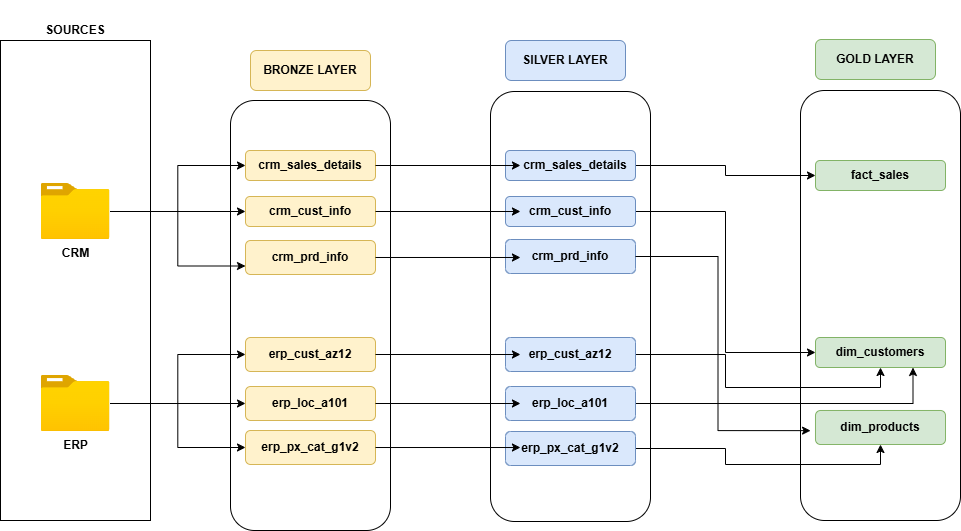

The diagram above was exported from draw.io. Its source (the exported page's mxGraphModel, read from the mxfile embedded in the PNG):
<mxGraphModel dx="1050" dy="522" grid="1" gridSize="10" guides="1" tooltips="1" connect="1" arrows="1" fold="1" page="1" pageScale="1" pageWidth="850" pageHeight="1100" math="0" shadow="0">
  <root>
    <mxCell id="0" />
    <mxCell id="1" parent="0" />
    <mxCell id="3afPbhjE3TX8TTKlmcF1-1" value="" style="rounded=0;whiteSpace=wrap;html=1;fillColor=none;" parent="1" vertex="1">
      <mxGeometry x="210" y="80" width="150" height="480" as="geometry" />
    </mxCell>
    <mxCell id="3afPbhjE3TX8TTKlmcF1-3" value="&lt;b&gt;BRONZE LAYER&lt;/b&gt;" style="rounded=1;whiteSpace=wrap;html=1;fillColor=#fff2cc;align=center;strokeColor=#d6b656;" parent="1" vertex="1">
      <mxGeometry x="460" y="90" width="120" height="40" as="geometry" />
    </mxCell>
    <mxCell id="3afPbhjE3TX8TTKlmcF1-4" value="" style="rounded=1;whiteSpace=wrap;html=1;fillColor=none;" parent="1" vertex="1">
      <mxGeometry x="440" y="140" width="160" height="430" as="geometry" />
    </mxCell>
    <mxCell id="3afPbhjE3TX8TTKlmcF1-5" value="&lt;b&gt;crm_sales_details&lt;/b&gt;" style="rounded=1;whiteSpace=wrap;html=1;fillColor=#fff2cc;align=center;strokeColor=#d6b656;" parent="1" vertex="1">
      <mxGeometry x="455" y="190" width="130" height="30" as="geometry" />
    </mxCell>
    <mxCell id="3afPbhjE3TX8TTKlmcF1-7" value="&lt;b&gt;crm_cust_info&lt;/b&gt;" style="rounded=1;whiteSpace=wrap;html=1;fillColor=#fff2cc;align=center;strokeColor=#d6b656;" parent="1" vertex="1">
      <mxGeometry x="455" y="236" width="130" height="30" as="geometry" />
    </mxCell>
    <mxCell id="3afPbhjE3TX8TTKlmcF1-8" value="&lt;b&gt;crm_prd_info&lt;/b&gt;" style="rounded=1;whiteSpace=wrap;html=1;fillColor=#fff2cc;align=center;strokeColor=#d6b656;" parent="1" vertex="1">
      <mxGeometry x="455" y="280" width="130" height="34" as="geometry" />
    </mxCell>
    <mxCell id="3afPbhjE3TX8TTKlmcF1-20" style="edgeStyle=orthogonalEdgeStyle;rounded=0;orthogonalLoop=1;jettySize=auto;html=1;entryX=0;entryY=0.5;entryDx=0;entryDy=0;" parent="1" source="3afPbhjE3TX8TTKlmcF1-10" target="3afPbhjE3TX8TTKlmcF1-7" edge="1">
      <mxGeometry relative="1" as="geometry" />
    </mxCell>
    <mxCell id="3afPbhjE3TX8TTKlmcF1-24" style="edgeStyle=orthogonalEdgeStyle;rounded=0;orthogonalLoop=1;jettySize=auto;html=1;entryX=0;entryY=0.75;entryDx=0;entryDy=0;" parent="1" source="3afPbhjE3TX8TTKlmcF1-10" target="3afPbhjE3TX8TTKlmcF1-8" edge="1">
      <mxGeometry relative="1" as="geometry" />
    </mxCell>
    <mxCell id="3afPbhjE3TX8TTKlmcF1-25" style="edgeStyle=orthogonalEdgeStyle;rounded=0;orthogonalLoop=1;jettySize=auto;html=1;entryX=0;entryY=0.5;entryDx=0;entryDy=0;" parent="1" source="3afPbhjE3TX8TTKlmcF1-10" target="3afPbhjE3TX8TTKlmcF1-5" edge="1">
      <mxGeometry relative="1" as="geometry" />
    </mxCell>
    <mxCell id="3afPbhjE3TX8TTKlmcF1-10" value="&lt;b&gt;CRM&lt;/b&gt;" style="image;aspect=fixed;html=1;points=[];align=center;fontSize=12;image=img/lib/azure2/general/Folder_Blank.svg;" parent="1" vertex="1">
      <mxGeometry x="250.5" y="223" width="69" height="56.00000000000001" as="geometry" />
    </mxCell>
    <mxCell id="3afPbhjE3TX8TTKlmcF1-17" style="edgeStyle=orthogonalEdgeStyle;rounded=0;orthogonalLoop=1;jettySize=auto;html=1;entryX=0;entryY=0.5;entryDx=0;entryDy=0;" parent="1" source="3afPbhjE3TX8TTKlmcF1-11" target="3afPbhjE3TX8TTKlmcF1-13" edge="1">
      <mxGeometry relative="1" as="geometry" />
    </mxCell>
    <mxCell id="3afPbhjE3TX8TTKlmcF1-18" style="edgeStyle=orthogonalEdgeStyle;rounded=0;orthogonalLoop=1;jettySize=auto;html=1;entryX=0;entryY=0.5;entryDx=0;entryDy=0;" parent="1" source="3afPbhjE3TX8TTKlmcF1-11" target="3afPbhjE3TX8TTKlmcF1-12" edge="1">
      <mxGeometry relative="1" as="geometry" />
    </mxCell>
    <mxCell id="3afPbhjE3TX8TTKlmcF1-19" style="edgeStyle=orthogonalEdgeStyle;rounded=0;orthogonalLoop=1;jettySize=auto;html=1;entryX=0;entryY=0.5;entryDx=0;entryDy=0;" parent="1" source="3afPbhjE3TX8TTKlmcF1-11" target="3afPbhjE3TX8TTKlmcF1-14" edge="1">
      <mxGeometry relative="1" as="geometry" />
    </mxCell>
    <mxCell id="3afPbhjE3TX8TTKlmcF1-11" value="&lt;b&gt;ERP&lt;/b&gt;" style="image;aspect=fixed;html=1;points=[];align=center;fontSize=12;image=img/lib/azure2/general/Folder_Blank.svg;" parent="1" vertex="1">
      <mxGeometry x="250.5" y="415" width="69" height="56.00000000000001" as="geometry" />
    </mxCell>
    <mxCell id="3afPbhjE3TX8TTKlmcF1-12" value="&lt;b&gt;erp_cust_az12&lt;/b&gt;" style="rounded=1;whiteSpace=wrap;html=1;fillColor=#fff2cc;align=center;strokeColor=#d6b656;" parent="1" vertex="1">
      <mxGeometry x="455" y="377" width="130" height="34" as="geometry" />
    </mxCell>
    <mxCell id="3afPbhjE3TX8TTKlmcF1-13" value="&lt;b&gt;erp_loc_a101&lt;/b&gt;" style="rounded=1;whiteSpace=wrap;html=1;fillColor=#fff2cc;align=center;strokeColor=#d6b656;" parent="1" vertex="1">
      <mxGeometry x="455" y="426" width="130" height="34" as="geometry" />
    </mxCell>
    <mxCell id="3afPbhjE3TX8TTKlmcF1-14" value="&lt;b&gt;erp_px_cat_g1v2&lt;/b&gt;" style="rounded=1;whiteSpace=wrap;html=1;fillColor=#fff2cc;align=center;strokeColor=#d6b656;" parent="1" vertex="1">
      <mxGeometry x="455" y="470" width="130" height="34" as="geometry" />
    </mxCell>
    <mxCell id="3afPbhjE3TX8TTKlmcF1-26" value="&lt;b&gt;SOURCES&lt;/b&gt;" style="rounded=1;whiteSpace=wrap;html=1;fillColor=none;strokeColor=none;" parent="1" vertex="1">
      <mxGeometry x="225" y="40" width="120" height="60" as="geometry" />
    </mxCell>
    <mxCell id="WOfrFqcwaVFFS3qAygzx-1" value="&lt;b&gt;SILVER&lt;/b&gt;&lt;b style=&quot;background-color: transparent; color: light-dark(rgb(0, 0, 0), rgb(255, 255, 255));&quot;&gt;&amp;nbsp;LAYER&lt;/b&gt;" style="rounded=1;whiteSpace=wrap;html=1;fillColor=#dae8fc;align=center;strokeColor=#6c8ebf;" parent="1" vertex="1">
      <mxGeometry x="715" y="80" width="120" height="40" as="geometry" />
    </mxCell>
    <mxCell id="WOfrFqcwaVFFS3qAygzx-3" value="" style="rounded=1;whiteSpace=wrap;html=1;fillColor=none;" parent="1" vertex="1">
      <mxGeometry x="700" y="131" width="160" height="430" as="geometry" />
    </mxCell>
    <mxCell id="_NkSz05lfj77nZxZFvPy-10" style="edgeStyle=orthogonalEdgeStyle;rounded=0;orthogonalLoop=1;jettySize=auto;html=1;" edge="1" parent="1" source="WOfrFqcwaVFFS3qAygzx-4" target="_NkSz05lfj77nZxZFvPy-3">
      <mxGeometry relative="1" as="geometry" />
    </mxCell>
    <mxCell id="WOfrFqcwaVFFS3qAygzx-4" value="&lt;b&gt;&amp;nbsp; &amp;nbsp;crm_sales_details&lt;/b&gt;" style="rounded=1;whiteSpace=wrap;html=1;fillColor=#dae8fc;align=center;strokeColor=#6c8ebf;" parent="1" vertex="1">
      <mxGeometry x="715" y="190" width="130" height="30" as="geometry" />
    </mxCell>
    <mxCell id="WOfrFqcwaVFFS3qAygzx-6" value="&lt;b&gt;crm_prd_info&lt;/b&gt;" style="rounded=1;whiteSpace=wrap;html=1;fillColor=#dae8fc;align=center;strokeColor=#6c8ebf;" parent="1" vertex="1">
      <mxGeometry x="715" y="279" width="130" height="34" as="geometry" />
    </mxCell>
    <mxCell id="_NkSz05lfj77nZxZFvPy-15" style="edgeStyle=orthogonalEdgeStyle;rounded=0;orthogonalLoop=1;jettySize=auto;html=1;entryX=0.5;entryY=1;entryDx=0;entryDy=0;" edge="1" parent="1" source="WOfrFqcwaVFFS3qAygzx-7" target="_NkSz05lfj77nZxZFvPy-8">
      <mxGeometry relative="1" as="geometry" />
    </mxCell>
    <mxCell id="WOfrFqcwaVFFS3qAygzx-7" value="&lt;b&gt;erp_cust_az12&lt;/b&gt;" style="rounded=1;whiteSpace=wrap;html=1;fillColor=#dae8fc;align=center;strokeColor=#6c8ebf;" parent="1" vertex="1">
      <mxGeometry x="715" y="377" width="130" height="34" as="geometry" />
    </mxCell>
    <mxCell id="_NkSz05lfj77nZxZFvPy-14" style="edgeStyle=orthogonalEdgeStyle;rounded=0;orthogonalLoop=1;jettySize=auto;html=1;entryX=0.75;entryY=1;entryDx=0;entryDy=0;" edge="1" parent="1" source="WOfrFqcwaVFFS3qAygzx-8" target="_NkSz05lfj77nZxZFvPy-8">
      <mxGeometry relative="1" as="geometry" />
    </mxCell>
    <mxCell id="WOfrFqcwaVFFS3qAygzx-8" value="&lt;b&gt;erp_loc_a101&lt;/b&gt;" style="rounded=1;whiteSpace=wrap;html=1;fillColor=#dae8fc;align=center;strokeColor=#6c8ebf;" parent="1" vertex="1">
      <mxGeometry x="715" y="426" width="130" height="34" as="geometry" />
    </mxCell>
    <mxCell id="_NkSz05lfj77nZxZFvPy-13" style="edgeStyle=orthogonalEdgeStyle;rounded=0;orthogonalLoop=1;jettySize=auto;html=1;entryX=0.5;entryY=1;entryDx=0;entryDy=0;" edge="1" parent="1" source="WOfrFqcwaVFFS3qAygzx-9" target="_NkSz05lfj77nZxZFvPy-4">
      <mxGeometry relative="1" as="geometry" />
    </mxCell>
    <mxCell id="WOfrFqcwaVFFS3qAygzx-9" value="&lt;b&gt;erp_px_cat_g1v2&lt;/b&gt;" style="rounded=1;whiteSpace=wrap;html=1;fillColor=#dae8fc;align=center;strokeColor=#6c8ebf;" parent="1" vertex="1">
      <mxGeometry x="715" y="471" width="130" height="34" as="geometry" />
    </mxCell>
    <mxCell id="_NkSz05lfj77nZxZFvPy-11" style="edgeStyle=orthogonalEdgeStyle;rounded=0;orthogonalLoop=1;jettySize=auto;html=1;entryX=0;entryY=0.5;entryDx=0;entryDy=0;" edge="1" parent="1" source="WOfrFqcwaVFFS3qAygzx-12" target="_NkSz05lfj77nZxZFvPy-8">
      <mxGeometry relative="1" as="geometry" />
    </mxCell>
    <mxCell id="WOfrFqcwaVFFS3qAygzx-12" value="&lt;b&gt;crm_cust_info&lt;/b&gt;" style="rounded=1;whiteSpace=wrap;html=1;fillColor=#dae8fc;align=center;strokeColor=#6c8ebf;" parent="1" vertex="1">
      <mxGeometry x="715" y="236" width="130" height="30" as="geometry" />
    </mxCell>
    <mxCell id="WOfrFqcwaVFFS3qAygzx-15" style="edgeStyle=orthogonalEdgeStyle;rounded=0;orthogonalLoop=1;jettySize=auto;html=1;entryX=0.115;entryY=0.471;entryDx=0;entryDy=0;entryPerimeter=0;" parent="1" source="3afPbhjE3TX8TTKlmcF1-14" target="WOfrFqcwaVFFS3qAygzx-9" edge="1">
      <mxGeometry relative="1" as="geometry" />
    </mxCell>
    <mxCell id="WOfrFqcwaVFFS3qAygzx-18" style="edgeStyle=orthogonalEdgeStyle;rounded=0;orthogonalLoop=1;jettySize=auto;html=1;entryX=0.115;entryY=0.5;entryDx=0;entryDy=0;entryPerimeter=0;" parent="1" source="3afPbhjE3TX8TTKlmcF1-13" target="WOfrFqcwaVFFS3qAygzx-8" edge="1">
      <mxGeometry relative="1" as="geometry" />
    </mxCell>
    <mxCell id="WOfrFqcwaVFFS3qAygzx-19" style="edgeStyle=orthogonalEdgeStyle;rounded=0;orthogonalLoop=1;jettySize=auto;html=1;entryX=0.115;entryY=0.5;entryDx=0;entryDy=0;entryPerimeter=0;" parent="1" source="3afPbhjE3TX8TTKlmcF1-12" target="WOfrFqcwaVFFS3qAygzx-7" edge="1">
      <mxGeometry relative="1" as="geometry" />
    </mxCell>
    <mxCell id="WOfrFqcwaVFFS3qAygzx-23" style="edgeStyle=orthogonalEdgeStyle;rounded=0;orthogonalLoop=1;jettySize=auto;html=1;entryX=0.115;entryY=0.529;entryDx=0;entryDy=0;entryPerimeter=0;" parent="1" source="3afPbhjE3TX8TTKlmcF1-8" target="WOfrFqcwaVFFS3qAygzx-6" edge="1">
      <mxGeometry relative="1" as="geometry" />
    </mxCell>
    <mxCell id="WOfrFqcwaVFFS3qAygzx-24" style="edgeStyle=orthogonalEdgeStyle;rounded=0;orthogonalLoop=1;jettySize=auto;html=1;entryX=0.115;entryY=0.5;entryDx=0;entryDy=0;entryPerimeter=0;" parent="1" source="3afPbhjE3TX8TTKlmcF1-7" target="WOfrFqcwaVFFS3qAygzx-12" edge="1">
      <mxGeometry relative="1" as="geometry" />
    </mxCell>
    <mxCell id="WOfrFqcwaVFFS3qAygzx-27" style="edgeStyle=orthogonalEdgeStyle;rounded=0;orthogonalLoop=1;jettySize=auto;html=1;entryX=0.115;entryY=0.5;entryDx=0;entryDy=0;entryPerimeter=0;" parent="1" source="3afPbhjE3TX8TTKlmcF1-5" target="WOfrFqcwaVFFS3qAygzx-4" edge="1">
      <mxGeometry relative="1" as="geometry" />
    </mxCell>
    <mxCell id="_NkSz05lfj77nZxZFvPy-1" value="&lt;b&gt;GOLD LAYER&lt;/b&gt;" style="rounded=1;whiteSpace=wrap;html=1;fillColor=#d5e8d4;align=center;strokeColor=#82b366;" vertex="1" parent="1">
      <mxGeometry x="1025" y="79" width="120" height="40" as="geometry" />
    </mxCell>
    <mxCell id="_NkSz05lfj77nZxZFvPy-2" value="" style="rounded=1;whiteSpace=wrap;html=1;fillColor=none;" vertex="1" parent="1">
      <mxGeometry x="1010" y="130" width="160" height="430" as="geometry" />
    </mxCell>
    <mxCell id="_NkSz05lfj77nZxZFvPy-3" value="&lt;b&gt;fact_sales&lt;/b&gt;" style="rounded=1;whiteSpace=wrap;html=1;fillColor=#d5e8d4;align=center;strokeColor=#82b366;" vertex="1" parent="1">
      <mxGeometry x="1025" y="200" width="130" height="30" as="geometry" />
    </mxCell>
    <mxCell id="_NkSz05lfj77nZxZFvPy-4" value="&lt;b&gt;dim_products&lt;/b&gt;" style="rounded=1;whiteSpace=wrap;html=1;fillColor=#d5e8d4;align=center;strokeColor=#82b366;" vertex="1" parent="1">
      <mxGeometry x="1025" y="450" width="130" height="34" as="geometry" />
    </mxCell>
    <mxCell id="_NkSz05lfj77nZxZFvPy-8" value="&lt;b&gt;dim_customers&lt;/b&gt;" style="rounded=1;whiteSpace=wrap;html=1;fillColor=#d5e8d4;align=center;strokeColor=#82b366;" vertex="1" parent="1">
      <mxGeometry x="1025" y="377" width="130" height="30" as="geometry" />
    </mxCell>
    <mxCell id="_NkSz05lfj77nZxZFvPy-12" style="edgeStyle=orthogonalEdgeStyle;rounded=0;orthogonalLoop=1;jettySize=auto;html=1;entryX=0.063;entryY=0.791;entryDx=0;entryDy=0;entryPerimeter=0;" edge="1" parent="1" source="WOfrFqcwaVFFS3qAygzx-6" target="_NkSz05lfj77nZxZFvPy-2">
      <mxGeometry relative="1" as="geometry" />
    </mxCell>
  </root>
</mxGraphModel>